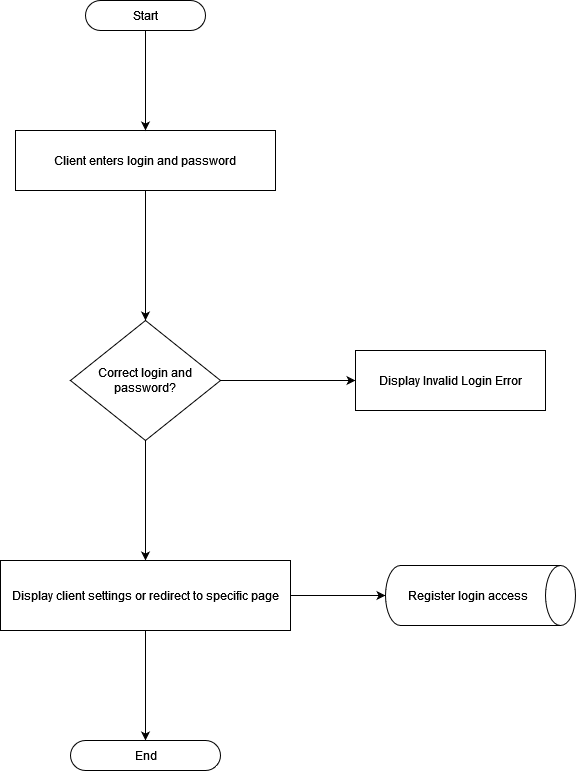

The diagram above was exported from draw.io. Its source (the exported page's mxGraphModel, read from the mxfile embedded in the PNG):
<mxGraphModel dx="1038" dy="541" grid="1" gridSize="10" guides="1" tooltips="1" connect="1" arrows="1" fold="1" page="1" pageScale="1" pageWidth="850" pageHeight="1100" math="0" shadow="0">
  <root>
    <mxCell id="qEBl0zN-fCvmOQrp6qWq-0" />
    <mxCell id="qEBl0zN-fCvmOQrp6qWq-1" parent="qEBl0zN-fCvmOQrp6qWq-0" />
    <mxCell id="qEBl0zN-fCvmOQrp6qWq-6" style="edgeStyle=orthogonalEdgeStyle;rounded=0;orthogonalLoop=1;jettySize=auto;html=1;entryX=0.5;entryY=0;entryDx=0;entryDy=0;" parent="qEBl0zN-fCvmOQrp6qWq-1" source="qEBl0zN-fCvmOQrp6qWq-3" target="qEBl0zN-fCvmOQrp6qWq-5" edge="1">
      <mxGeometry relative="1" as="geometry" />
    </mxCell>
    <mxCell id="qEBl0zN-fCvmOQrp6qWq-3" value="Client enters login and password" style="rounded=0;whiteSpace=wrap;html=1;" parent="qEBl0zN-fCvmOQrp6qWq-1" vertex="1">
      <mxGeometry x="290" y="190" width="260" height="60" as="geometry" />
    </mxCell>
    <mxCell id="qEBl0zN-fCvmOQrp6qWq-8" style="edgeStyle=orthogonalEdgeStyle;rounded=0;orthogonalLoop=1;jettySize=auto;html=1;" parent="qEBl0zN-fCvmOQrp6qWq-1" source="qEBl0zN-fCvmOQrp6qWq-5" target="qEBl0zN-fCvmOQrp6qWq-7" edge="1">
      <mxGeometry relative="1" as="geometry" />
    </mxCell>
    <mxCell id="qEBl0zN-fCvmOQrp6qWq-10" value="" style="edgeStyle=orthogonalEdgeStyle;rounded=0;orthogonalLoop=1;jettySize=auto;html=1;" parent="qEBl0zN-fCvmOQrp6qWq-1" source="qEBl0zN-fCvmOQrp6qWq-5" target="qEBl0zN-fCvmOQrp6qWq-9" edge="1">
      <mxGeometry relative="1" as="geometry" />
    </mxCell>
    <mxCell id="qEBl0zN-fCvmOQrp6qWq-5" value="&lt;div&gt;Correct login and password?&lt;/div&gt;" style="rhombus;whiteSpace=wrap;html=1;" parent="qEBl0zN-fCvmOQrp6qWq-1" vertex="1">
      <mxGeometry x="345" y="380" width="150" height="120" as="geometry" />
    </mxCell>
    <mxCell id="qEBl0zN-fCvmOQrp6qWq-7" value="Display Invalid Login Error" style="rounded=0;whiteSpace=wrap;html=1;" parent="qEBl0zN-fCvmOQrp6qWq-1" vertex="1">
      <mxGeometry x="630" y="410" width="190" height="60" as="geometry" />
    </mxCell>
    <mxCell id="qEBl0zN-fCvmOQrp6qWq-13" value="" style="edgeStyle=orthogonalEdgeStyle;rounded=0;orthogonalLoop=1;jettySize=auto;html=1;" parent="qEBl0zN-fCvmOQrp6qWq-1" source="qEBl0zN-fCvmOQrp6qWq-9" target="qEBl0zN-fCvmOQrp6qWq-12" edge="1">
      <mxGeometry relative="1" as="geometry" />
    </mxCell>
    <mxCell id="qEBl0zN-fCvmOQrp6qWq-15" value="" style="edgeStyle=orthogonalEdgeStyle;rounded=0;orthogonalLoop=1;jettySize=auto;html=1;" parent="qEBl0zN-fCvmOQrp6qWq-1" source="qEBl0zN-fCvmOQrp6qWq-9" target="qEBl0zN-fCvmOQrp6qWq-14" edge="1">
      <mxGeometry relative="1" as="geometry" />
    </mxCell>
    <mxCell id="qEBl0zN-fCvmOQrp6qWq-9" value="Display client settings or redirect to specific page" style="rounded=0;whiteSpace=wrap;html=1;" parent="qEBl0zN-fCvmOQrp6qWq-1" vertex="1">
      <mxGeometry x="275" y="620" width="290" height="70" as="geometry" />
    </mxCell>
    <mxCell id="qEBl0zN-fCvmOQrp6qWq-12" value="Register login access" style="shape=cylinder3;whiteSpace=wrap;html=1;boundedLbl=1;backgroundOutline=1;size=15;direction=south;" parent="qEBl0zN-fCvmOQrp6qWq-1" vertex="1">
      <mxGeometry x="660" y="625" width="190" height="60" as="geometry" />
    </mxCell>
    <mxCell id="qEBl0zN-fCvmOQrp6qWq-14" value="End" style="html=1;dashed=0;whitespace=wrap;shape=mxgraph.dfd.start" parent="qEBl0zN-fCvmOQrp6qWq-1" vertex="1">
      <mxGeometry x="345" y="800" width="150" height="30" as="geometry" />
    </mxCell>
    <mxCell id="qEBl0zN-fCvmOQrp6qWq-17" value="" style="edgeStyle=orthogonalEdgeStyle;rounded=0;orthogonalLoop=1;jettySize=auto;html=1;" parent="qEBl0zN-fCvmOQrp6qWq-1" source="qEBl0zN-fCvmOQrp6qWq-16" target="qEBl0zN-fCvmOQrp6qWq-3" edge="1">
      <mxGeometry relative="1" as="geometry" />
    </mxCell>
    <mxCell id="qEBl0zN-fCvmOQrp6qWq-16" value="Start" style="html=1;dashed=0;whitespace=wrap;shape=mxgraph.dfd.start" parent="qEBl0zN-fCvmOQrp6qWq-1" vertex="1">
      <mxGeometry x="360" y="60" width="120" height="30" as="geometry" />
    </mxCell>
  </root>
</mxGraphModel>